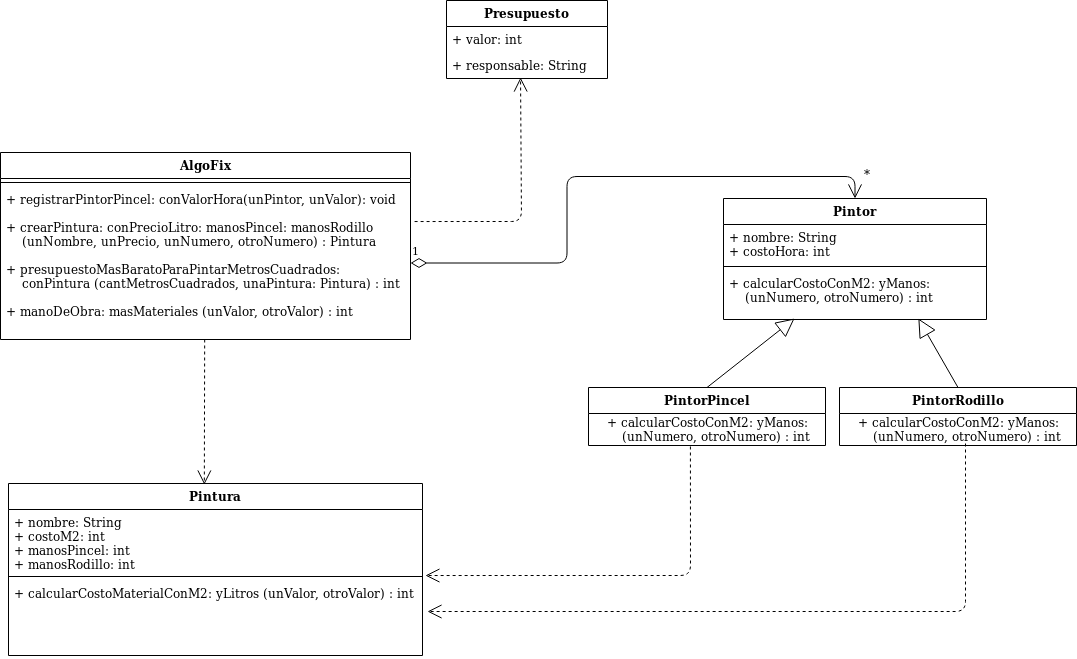

The diagram above was exported from draw.io. Its source (the exported page's mxGraphModel, read from the mxfile embedded in the PNG):
<mxGraphModel dx="1262" dy="685" grid="0" gridSize="10" guides="1" tooltips="1" connect="1" arrows="1" fold="1" page="1" pageScale="1" pageWidth="1169" pageHeight="827" background="#FFFFFF" math="0" shadow="0">
  <root>
    <mxCell id="WIyWlLk6GJQsqaUBKTNV-0" />
    <mxCell id="WIyWlLk6GJQsqaUBKTNV-1" parent="WIyWlLk6GJQsqaUBKTNV-0" />
    <mxCell id="r7MpQ3m1aoOLuTNAniG7-28" value="&lt;div&gt;*&lt;/div&gt;&lt;div&gt;&lt;br&gt;&lt;/div&gt;" style="text;html=1;strokeColor=none;fillColor=none;align=center;verticalAlign=middle;whiteSpace=wrap;rounded=0;" parent="WIyWlLk6GJQsqaUBKTNV-1" vertex="1">
      <mxGeometry x="871" y="237" width="40" height="20" as="geometry" />
    </mxCell>
    <mxCell id="r7MpQ3m1aoOLuTNAniG7-29" value="1" style="endArrow=open;html=1;endSize=12;startArrow=diamondThin;startSize=14;startFill=0;edgeStyle=orthogonalEdgeStyle;align=left;verticalAlign=bottom;entryX=0.5;entryY=0;entryDx=0;entryDy=0;" parent="WIyWlLk6GJQsqaUBKTNV-1" source="r7MpQ3m1aoOLuTNAniG7-4" target="r7MpQ3m1aoOLuTNAniG7-10" edge="1">
      <mxGeometry x="-1" y="3" relative="1" as="geometry">
        <mxPoint x="422" y="179" as="sourcePoint" />
        <mxPoint x="582" y="179" as="targetPoint" />
      </mxGeometry>
    </mxCell>
    <mxCell id="r7MpQ3m1aoOLuTNAniG7-41" value="" style="endArrow=block;endSize=16;endFill=0;html=1;exitX=0.5;exitY=0;exitDx=0;exitDy=0;entryX=0.741;entryY=0.98;entryDx=0;entryDy=0;entryPerimeter=0;" parent="WIyWlLk6GJQsqaUBKTNV-1" source="r7MpQ3m1aoOLuTNAniG7-37" target="r7MpQ3m1aoOLuTNAniG7-13" edge="1">
      <mxGeometry width="160" relative="1" as="geometry">
        <mxPoint x="804" y="445" as="sourcePoint" />
        <mxPoint x="897" y="380" as="targetPoint" />
      </mxGeometry>
    </mxCell>
    <mxCell id="r7MpQ3m1aoOLuTNAniG7-37" value="PintorRodillo" style="swimlane;fontStyle=1;childLayout=stackLayout;horizontal=1;startSize=26;fillColor=none;horizontalStack=0;resizeParent=1;resizeParentMax=0;resizeLast=0;collapsible=1;marginBottom=0;" parent="WIyWlLk6GJQsqaUBKTNV-1" vertex="1">
      <mxGeometry x="863" y="453" width="237" height="58" as="geometry" />
    </mxCell>
    <mxCell id="r7MpQ3m1aoOLuTNAniG7-38" value="+ calcularCostoConM2: yManos:&lt;br&gt;&lt;div&gt;&amp;nbsp;&amp;nbsp;&amp;nbsp; (unNumero, otroNumero) : int&lt;/div&gt;" style="text;html=1;align=center;verticalAlign=middle;resizable=0;points=[];autosize=1;" parent="r7MpQ3m1aoOLuTNAniG7-37" vertex="1">
      <mxGeometry y="26" width="237" height="32" as="geometry" />
    </mxCell>
    <mxCell id="r7MpQ3m1aoOLuTNAniG7-32" value="PintorPincel" style="swimlane;fontStyle=1;childLayout=stackLayout;horizontal=1;startSize=26;fillColor=none;horizontalStack=0;resizeParent=1;resizeParentMax=0;resizeLast=0;collapsible=1;marginBottom=0;" parent="WIyWlLk6GJQsqaUBKTNV-1" vertex="1">
      <mxGeometry x="612" y="453" width="237" height="58" as="geometry" />
    </mxCell>
    <mxCell id="r7MpQ3m1aoOLuTNAniG7-36" value="+ calcularCostoConM2: yManos:&lt;br&gt;&lt;div&gt;&amp;nbsp;&amp;nbsp;&amp;nbsp; (unNumero, otroNumero) : int&lt;/div&gt;" style="text;html=1;align=center;verticalAlign=middle;resizable=0;points=[];autosize=1;" parent="r7MpQ3m1aoOLuTNAniG7-32" vertex="1">
      <mxGeometry y="26" width="237" height="32" as="geometry" />
    </mxCell>
    <mxCell id="r7MpQ3m1aoOLuTNAniG7-42" value="" style="endArrow=block;endSize=16;endFill=0;html=1;exitX=0.5;exitY=0;exitDx=0;exitDy=0;entryX=0.27;entryY=0.98;entryDx=0;entryDy=0;entryPerimeter=0;" parent="WIyWlLk6GJQsqaUBKTNV-1" source="r7MpQ3m1aoOLuTNAniG7-32" target="r7MpQ3m1aoOLuTNAniG7-13" edge="1">
      <mxGeometry width="160" relative="1" as="geometry">
        <mxPoint x="680" y="392" as="sourcePoint" />
        <mxPoint x="840" y="392" as="targetPoint" />
      </mxGeometry>
    </mxCell>
    <mxCell id="r7MpQ3m1aoOLuTNAniG7-1" value="AlgoFix" style="swimlane;fontStyle=1;align=center;verticalAlign=top;childLayout=stackLayout;horizontal=1;startSize=26;horizontalStack=0;resizeParent=1;resizeParentMax=0;resizeLast=0;collapsible=1;marginBottom=0;" parent="WIyWlLk6GJQsqaUBKTNV-1" vertex="1">
      <mxGeometry x="24" y="218" width="410" height="187" as="geometry" />
    </mxCell>
    <mxCell id="r7MpQ3m1aoOLuTNAniG7-3" value="" style="line;strokeWidth=1;fillColor=none;align=left;verticalAlign=middle;spacingTop=-1;spacingLeft=3;spacingRight=3;rotatable=0;labelPosition=right;points=[];portConstraint=eastwest;" parent="r7MpQ3m1aoOLuTNAniG7-1" vertex="1">
      <mxGeometry y="26" width="410" height="8" as="geometry" />
    </mxCell>
    <mxCell id="r7MpQ3m1aoOLuTNAniG7-4" value="+ registrarPintorPincel: conValorHora(unPintor, unValor): void&#10;&#10;+ crearPintura: conPrecioLitro: manosPincel: manosRodillo    &#10;    (unNombre, unPrecio, unNumero, otroNumero) : Pintura&#10;&#10;+ presupuestoMasBaratoParaPintarMetrosCuadrados: &#10;    conPintura (cantMetrosCuadrados, unaPintura: Pintura) : int&#10;&#10;+ manoDeObra: masMateriales (unValor, otroValor) : int&#10;&#10;&#10;" style="text;strokeColor=none;fillColor=none;align=left;verticalAlign=top;spacingLeft=4;spacingRight=4;overflow=hidden;rotatable=0;points=[[0,0.5],[1,0.5]];portConstraint=eastwest;" parent="r7MpQ3m1aoOLuTNAniG7-1" vertex="1">
      <mxGeometry y="34" width="410" height="153" as="geometry" />
    </mxCell>
    <mxCell id="r7MpQ3m1aoOLuTNAniG7-48" value="" style="endArrow=open;endSize=12;dashed=1;html=1;exitX=0.498;exitY=1;exitDx=0;exitDy=0;exitPerimeter=0;entryX=0.473;entryY=0.006;entryDx=0;entryDy=0;entryPerimeter=0;" parent="WIyWlLk6GJQsqaUBKTNV-1" source="r7MpQ3m1aoOLuTNAniG7-4" target="r7MpQ3m1aoOLuTNAniG7-43" edge="1">
      <mxGeometry width="160" relative="1" as="geometry">
        <mxPoint x="161" y="478" as="sourcePoint" />
        <mxPoint x="321" y="478" as="targetPoint" />
      </mxGeometry>
    </mxCell>
    <mxCell id="r7MpQ3m1aoOLuTNAniG7-43" value="Pintura" style="swimlane;fontStyle=1;align=center;verticalAlign=top;childLayout=stackLayout;horizontal=1;startSize=26;horizontalStack=0;resizeParent=1;resizeParentMax=0;resizeLast=0;collapsible=1;marginBottom=0;" parent="WIyWlLk6GJQsqaUBKTNV-1" vertex="1">
      <mxGeometry x="32" y="549" width="414" height="172" as="geometry" />
    </mxCell>
    <mxCell id="r7MpQ3m1aoOLuTNAniG7-44" value="+ nombre: String&#10;+ costoM2: int&#10;+ manosPincel: int&#10;+ manosRodillo: int&#10;&#10;" style="text;strokeColor=none;fillColor=none;align=left;verticalAlign=top;spacingLeft=4;spacingRight=4;overflow=hidden;rotatable=0;points=[[0,0.5],[1,0.5]];portConstraint=eastwest;" parent="r7MpQ3m1aoOLuTNAniG7-43" vertex="1">
      <mxGeometry y="26" width="414" height="63" as="geometry" />
    </mxCell>
    <mxCell id="r7MpQ3m1aoOLuTNAniG7-45" value="" style="line;strokeWidth=1;fillColor=none;align=left;verticalAlign=middle;spacingTop=-1;spacingLeft=3;spacingRight=3;rotatable=0;labelPosition=right;points=[];portConstraint=eastwest;" parent="r7MpQ3m1aoOLuTNAniG7-43" vertex="1">
      <mxGeometry y="89" width="414" height="8" as="geometry" />
    </mxCell>
    <mxCell id="r7MpQ3m1aoOLuTNAniG7-46" value="+ calcularCostoMaterialConM2: yLitros (unValor, otroValor) : int" style="text;strokeColor=none;fillColor=none;align=left;verticalAlign=top;spacingLeft=4;spacingRight=4;overflow=hidden;rotatable=0;points=[[0,0.5],[1,0.5]];portConstraint=eastwest;" parent="r7MpQ3m1aoOLuTNAniG7-43" vertex="1">
      <mxGeometry y="97" width="414" height="75" as="geometry" />
    </mxCell>
    <mxCell id="r7MpQ3m1aoOLuTNAniG7-10" value="Pintor" style="swimlane;fontStyle=1;align=center;verticalAlign=top;childLayout=stackLayout;horizontal=1;startSize=26;horizontalStack=0;resizeParent=1;resizeParentMax=0;resizeLast=0;collapsible=1;marginBottom=0;" parent="WIyWlLk6GJQsqaUBKTNV-1" vertex="1">
      <mxGeometry x="747" y="264" width="263" height="121" as="geometry" />
    </mxCell>
    <mxCell id="r7MpQ3m1aoOLuTNAniG7-11" value="+ nombre: String&#10;+ costoHora: int&#10;&#10;" style="text;strokeColor=none;fillColor=none;align=left;verticalAlign=top;spacingLeft=4;spacingRight=4;overflow=hidden;rotatable=0;points=[[0,0.5],[1,0.5]];portConstraint=eastwest;" parent="r7MpQ3m1aoOLuTNAniG7-10" vertex="1">
      <mxGeometry y="26" width="263" height="38" as="geometry" />
    </mxCell>
    <mxCell id="r7MpQ3m1aoOLuTNAniG7-12" value="" style="line;strokeWidth=1;fillColor=none;align=left;verticalAlign=middle;spacingTop=-1;spacingLeft=3;spacingRight=3;rotatable=0;labelPosition=right;points=[];portConstraint=eastwest;" parent="r7MpQ3m1aoOLuTNAniG7-10" vertex="1">
      <mxGeometry y="64" width="263" height="8" as="geometry" />
    </mxCell>
    <mxCell id="r7MpQ3m1aoOLuTNAniG7-13" value="+ calcularCostoConM2: yManos:&#10;    (unNumero, otroNumero) : int" style="text;strokeColor=none;fillColor=none;align=left;verticalAlign=top;spacingLeft=4;spacingRight=4;overflow=hidden;rotatable=0;points=[[0,0.5],[1,0.5]];portConstraint=eastwest;" parent="r7MpQ3m1aoOLuTNAniG7-10" vertex="1">
      <mxGeometry y="72" width="263" height="49" as="geometry" />
    </mxCell>
    <mxCell id="r7MpQ3m1aoOLuTNAniG7-55" value="" style="endArrow=open;endSize=12;dashed=1;html=1;exitX=1.01;exitY=0.229;exitDx=0;exitDy=0;exitPerimeter=0;entryX=0.46;entryY=0.962;entryDx=0;entryDy=0;entryPerimeter=0;" parent="WIyWlLk6GJQsqaUBKTNV-1" source="r7MpQ3m1aoOLuTNAniG7-4" target="r7MpQ3m1aoOLuTNAniG7-53" edge="1">
      <mxGeometry width="160" relative="1" as="geometry">
        <mxPoint x="514.3600000000001" y="174.48" as="sourcePoint" />
        <mxPoint x="541" y="107" as="targetPoint" />
        <Array as="points">
          <mxPoint x="545" y="287" />
        </Array>
      </mxGeometry>
    </mxCell>
    <mxCell id="r7MpQ3m1aoOLuTNAniG7-51" value="Presupuesto" style="swimlane;fontStyle=1;childLayout=stackLayout;horizontal=1;startSize=26;fillColor=none;horizontalStack=0;resizeParent=1;resizeParentMax=0;resizeLast=0;collapsible=1;marginBottom=0;" parent="WIyWlLk6GJQsqaUBKTNV-1" vertex="1">
      <mxGeometry x="470" y="66" width="161" height="78" as="geometry" />
    </mxCell>
    <mxCell id="r7MpQ3m1aoOLuTNAniG7-52" value="+ valor: int" style="text;strokeColor=none;fillColor=none;align=left;verticalAlign=top;spacingLeft=4;spacingRight=4;overflow=hidden;rotatable=0;points=[[0,0.5],[1,0.5]];portConstraint=eastwest;" parent="r7MpQ3m1aoOLuTNAniG7-51" vertex="1">
      <mxGeometry y="26" width="161" height="26" as="geometry" />
    </mxCell>
    <mxCell id="r7MpQ3m1aoOLuTNAniG7-53" value="+ responsable: String" style="text;strokeColor=none;fillColor=none;align=left;verticalAlign=top;spacingLeft=4;spacingRight=4;overflow=hidden;rotatable=0;points=[[0,0.5],[1,0.5]];portConstraint=eastwest;" parent="r7MpQ3m1aoOLuTNAniG7-51" vertex="1">
      <mxGeometry y="52" width="161" height="26" as="geometry" />
    </mxCell>
    <mxCell id="nfBy-eQZ2oDEweNRn0OC-0" value="" style="endArrow=open;endSize=12;dashed=1;html=1;exitX=0.43;exitY=1.031;exitDx=0;exitDy=0;exitPerimeter=0;entryX=1.007;entryY=1.048;entryDx=0;entryDy=0;entryPerimeter=0;" edge="1" parent="WIyWlLk6GJQsqaUBKTNV-1" source="r7MpQ3m1aoOLuTNAniG7-36" target="r7MpQ3m1aoOLuTNAniG7-44">
      <mxGeometry x="-0.6992" y="114" width="160" relative="1" as="geometry">
        <mxPoint x="700" y="564" as="sourcePoint" />
        <mxPoint x="860" y="564" as="targetPoint" />
        <Array as="points">
          <mxPoint x="714" y="641" />
        </Array>
        <mxPoint as="offset" />
      </mxGeometry>
    </mxCell>
    <mxCell id="nfBy-eQZ2oDEweNRn0OC-1" value="" style="endArrow=open;endSize=12;dashed=1;html=1;exitX=0.43;exitY=1.031;exitDx=0;exitDy=0;exitPerimeter=0;" edge="1" parent="WIyWlLk6GJQsqaUBKTNV-1">
      <mxGeometry x="-0.6992" y="114" width="160" relative="1" as="geometry">
        <mxPoint x="989.0100000000001" y="509.00199999999995" as="sourcePoint" />
        <mxPoint x="451" y="677" as="targetPoint" />
        <Array as="points">
          <mxPoint x="989" y="677" />
        </Array>
        <mxPoint as="offset" />
      </mxGeometry>
    </mxCell>
  </root>
</mxGraphModel>